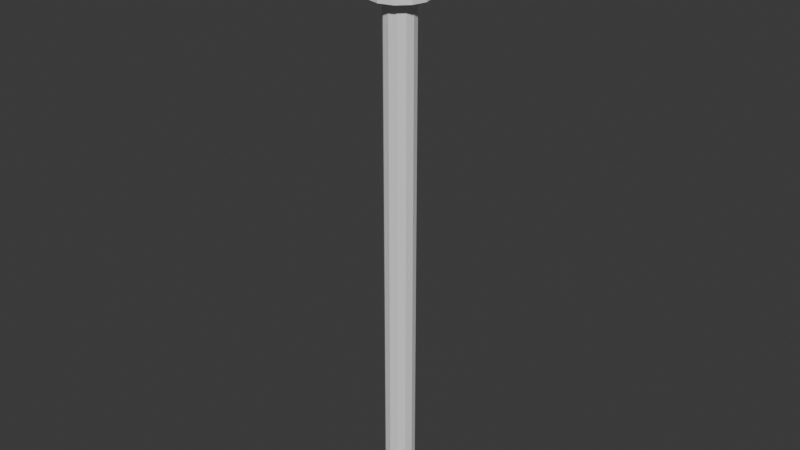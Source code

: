 # Source: Arrow.blend  (saved by Blender 4.1.24; exported with 4.5.12 LTS)
import bpy
from mathutils import Matrix  # noqa: F401  (used for matrix-valued properties, if any)

bpy.ops.wm.read_factory_settings(use_empty=True)
scene = bpy.context.scene
scene.name = 'Scene'

# ---- collections
col_collection = bpy.data.collections.new('Collection'); scene.collection.children.link(col_collection)

# ---- world
world_world = bpy.data.worlds.new('World'); scene.world = world_world
world_world.use_nodes = True; world_world.node_tree.nodes.clear()
_N = world_world.node_tree.nodes; _L = world_world.node_tree.links
n0 = _N.new('ShaderNodeOutputWorld'); n0.name = 'World Output'; n0.location = (300, 300)
n1 = _N.new('ShaderNodeBackground'); n1.name = 'Background'; n1.location = (10, 300)
n1.inputs[0].default_value = (0.05088, 0.05088, 0.05088, 1.0)
_L.new(n1.outputs[0], n0.inputs[0])
n0.is_active_output = True
world_world.color = (0.05088, 0.05088, 0.05088)
world_world.use_sun_shadow = False
world_world.sun_shadow_jitter_overblur = 0.0

# ---- meshes
me_cylinder = bpy.data.meshes.new('Cylinder')
me_cylinder.from_pydata([(-3.104e-10, 0.07327, 2.384e-07), (-3.104e-10, 0.07327, 2.793), (0.03663, 0.06345, 2.384e-07), (0.03663, 0.06345, 2.793), (0.06345, 0.03663, 2.384e-07), (0.06345, 0.03663, 2.793), (0.07327, -1.089e-09, 2.384e-07), (0.07327, -1.089e-09, 2.793), (0.06345, -0.03663, 2.384e-07), (0.06345, -0.03663, 2.793), (0.03663, -0.06345, 2.384e-07), (0.03663, -0.06345, 2.793), (-3.104e-10, -0.07327, 2.384e-07), (-3.104e-10, -0.07327, 2.793), (-0.03663, -0.06345, 2.384e-07), (-0.03663, -0.06345, 2.793), (-0.06345, -0.03663, 2.384e-07), (-0.06345, -0.03663, 2.793), (-0.07327, -1.089e-09, 2.384e-07), (-0.07327, -1.089e-09, 2.793), (-0.06345, 0.03663, 2.384e-07), (-0.06345, 0.03663, 2.793), (-0.03663, 0.06345, 2.384e-07), (-0.03663, 0.06345, 2.793), (-3.104e-10, -6.209e-10, 2.993), (-3.104e-10, 0.07327, 2.524), (0.03663, 0.06345, 2.524), (0.06345, 0.03663, 2.524), (0.07327, -1.089e-09, 2.524), (0.06345, -0.03663, 2.524), (0.03663, -0.06345, 2.524), (-3.104e-10, -0.07327, 2.524), (-0.03663, -0.06345, 2.524), (-0.06345, -0.03663, 2.524), (-0.07327, -1.089e-09, 2.524), (-0.06345, 0.03663, 2.524), (-0.03663, 0.06345, 2.524), (0.0694, 0.1202, 2.638), (-3.104e-10, 0.1388, 2.638), (-3.104e-10, 0.1388, 2.524), (0.1202, 0.0694, 2.638), (0.1388, -1.089e-09, 2.638), (0.1202, -0.0694, 2.638), (0.0694, -0.1202, 2.638), (-3.104e-10, -0.1388, 2.638), (-0.0694, -0.1202, 2.638), (-0.1202, -0.0694, 2.638), (-0.1388, -1.089e-09, 2.638), (-0.1202, 0.0694, 2.638), (-0.0694, 0.1202, 2.638), (0.0694, 0.1202, 2.524), (0.1202, 0.0694, 2.524), (0.1388, -1.089e-09, 2.524), (0.1202, -0.0694, 2.524), (0.0694, -0.1202, 2.524), (-3.104e-10, -0.1388, 2.524), (-0.0694, -0.1202, 2.524), (-0.1202, -0.0694, 2.524), (-0.1388, -1.089e-09, 2.524), (-0.1202, 0.0694, 2.524), (-0.0694, 0.1202, 2.524)], [], [(27, 26, 50, 51), (35, 34, 58, 59), (21, 23, 49, 48), (28, 27, 51, 52), (11, 13, 44, 43), (36, 35, 59, 60), (29, 28, 52, 53), (1, 3, 37, 38), (25, 36, 60, 39), (15, 17, 46, 45), (24, 21, 19), (5, 7, 41, 40), (30, 29, 53, 54), (0, 2, 4, 6, 8, 10, 12, 14, 16, 18, 20, 22), (24, 23, 21), (1, 23, 24), (9, 24, 11), (11, 24, 13), (3, 1, 24), (13, 24, 15), (5, 3, 24), (15, 24, 17), (7, 5, 24), (17, 24, 19), (9, 7, 24), (22, 36, 25, 0), (20, 35, 36, 22), (18, 34, 35, 20), (16, 33, 34, 18), (14, 32, 33, 16), (12, 31, 32, 14), (10, 30, 31, 12), (8, 29, 30, 10), (6, 28, 29, 8), (4, 27, 28, 6), (2, 26, 27, 4), (0, 25, 26, 2), (39, 38, 37, 50), (50, 37, 40, 51), (51, 40, 41, 52), (52, 41, 42, 53), (53, 42, 43, 54), (54, 43, 44, 55), (55, 44, 45, 56), (56, 45, 46, 57), (57, 46, 47, 58), (58, 47, 48, 59), (59, 48, 49, 60), (60, 49, 38, 39), (7, 9, 42, 41), (34, 33, 57, 58), (17, 19, 47, 46), (26, 25, 39, 50), (33, 32, 56, 57), (3, 5, 40, 37), (13, 15, 45, 44), (23, 1, 38, 49), (32, 31, 55, 56), (9, 11, 43, 42), (31, 30, 54, 55), (19, 21, 48, 47)])
_uv = me_cylinder.uv_layers.new(name='UVMap')
_uv.uv.foreach_set('vector', [0.8333, 0.9785, 0.9167, 0.9785, 0.9167, 0.9785, 0.8333, 0.9785, 0.1667, 0.9785, 0.25, 0.9785, 0.25, 0.9785, 0.1667, 0.9785, 0.04215, 0.37, 0.13, 0.4578, 0.13, 0.4578, 0.04215, 0.37, 0.75, 0.9785, 0.8333, 0.9785, 0.8333, 0.9785, 0.75, 0.9785, 0.37, 0.04215, 0.25, 0.01, 0.25, 0.01, 0.37, 0.04215, 0.08333, 0.9785, 0.1667, 0.9785, 0.1667, 0.9785, 0.08333, 0.9785, 0.6667, 0.9785, 0.75, 0.9785, 0.75, 0.9785, 0.6667, 0.9785, 0.25, 0.49, 0.37, 0.4578, 0.37, 0.4578, 0.25, 0.49, 7.451e-08, 0.9785, 0.08333, 0.9785, 0.08333, 0.9785, 7.451e-08, 0.9785, 0.13, 0.04215, 0.04215, 0.13, 0.04215, 0.13, 0.13, 0.04215, 0.25, 0.25, 0.04215, 0.37, 0.01, 0.25, 0.4578, 0.37, 0.49, 0.25, 0.49, 0.25, 0.4578, 0.37, 0.5833, 0.9785, 0.6667, 0.9785, 0.6667, 0.9785, 0.5833, 0.9785, 0.75, 0.49, 0.87, 0.4578, 0.9578, 0.37, 0.99, 0.25, 0.9578, 0.13, 0.87, 0.04215, 0.75, 0.01, 0.63, 0.04215, 0.5422, 0.13, 0.51, 0.25, 0.5422, 0.37, 0.63, 0.4578, 0.25, 0.25, 0.13, 0.4578, 0.04215, 0.37, 0.25, 0.49, 0.13, 0.4578, 0.25, 0.25, 0.4578, 0.13, 0.25, 0.25, 0.37, 0.04215, 0.37, 0.04215, 0.25, 0.25, 0.25, 0.01, 0.37, 0.4578, 0.25, 0.49, 0.25, 0.25, 0.25, 0.01, 0.25, 0.25, 0.13, 0.04215, 0.4578, 0.37, 0.37, 0.4578, 0.25, 0.25, 0.13, 0.04215, 0.25, 0.25, 0.04215, 0.13, 0.49, 0.25, 0.4578, 0.37, 0.25, 0.25, 0.04215, 0.13, 0.25, 0.25, 0.01, 0.25, 0.4578, 0.13, 0.49, 0.25, 0.25, 0.25, 0.08333, 0.5, 0.08333, 0.9785, 7.451e-08, 0.9785, 7.451e-08, 0.5, 0.1667, 0.5, 0.1667, 0.9785, 0.08333, 0.9785, 0.08333, 0.5, 0.25, 0.5, 0.25, 0.9785, 0.1667, 0.9785, 0.1667, 0.5, 0.3333, 0.5, 0.3333, 0.9785, 0.25, 0.9785, 0.25, 0.5, 0.4167, 0.5, 0.4167, 0.9785, 0.3333, 0.9785, 0.3333, 0.5, 0.5, 0.5, 0.5, 0.9785, 0.4167, 0.9785, 0.4167, 0.5, 0.5833, 0.5, 0.5833, 0.9785, 0.5, 0.9785, 0.5, 0.5, 0.6667, 0.5, 0.6667, 0.9785, 0.5833, 0.9785, 0.5833, 0.5, 0.75, 0.5, 0.75, 0.9785, 0.6667, 0.9785, 0.6667, 0.5, 0.8333, 0.5, 0.8333, 0.9785, 0.75, 0.9785, 0.75, 0.5, 0.9167, 0.5, 0.9167, 0.9785, 0.8333, 0.9785, 0.8333, 0.5, 1.0, 0.5, 1.0, 0.9785, 0.9167, 0.9785, 0.9167, 0.5, 1.0, 0.9785, 1.0, 1.0, 0.9167, 1.0, 0.9167, 0.9785, 0.9167, 0.9785, 0.9167, 1.0, 0.8333, 1.0, 0.8333, 0.9785, 0.8333, 0.9785, 0.8333, 1.0, 0.75, 1.0, 0.75, 0.9785, 0.75, 0.9785, 0.75, 1.0, 0.6667, 1.0, 0.6667, 0.9785, 0.6667, 0.9785, 0.6667, 1.0, 0.5833, 1.0, 0.5833, 0.9785, 0.5833, 0.9785, 0.5833, 1.0, 0.5, 1.0, 0.5, 0.9785, 0.5, 0.9785, 0.5, 1.0, 0.4167, 1.0, 0.4167, 0.9785, 0.4167, 0.9785, 0.4167, 1.0, 0.3333, 1.0, 0.3333, 0.9785, 0.3333, 0.9785, 0.3333, 1.0, 0.25, 1.0, 0.25, 0.9785, 0.25, 0.9785, 0.25, 1.0, 0.1667, 1.0, 0.1667, 0.9785, 0.1667, 0.9785, 0.1667, 1.0, 0.08333, 1.0, 0.08333, 0.9785, 0.08333, 0.9785, 0.08333, 1.0, 7.451e-08, 1.0, 7.451e-08, 0.9785, 0.49, 0.25, 0.4578, 0.13, 0.4578, 0.13, 0.49, 0.25, 0.25, 0.9785, 0.3333, 0.9785, 0.3333, 0.9785, 0.25, 0.9785, 0.04215, 0.13, 0.01, 0.25, 0.01, 0.25, 0.04215, 0.13, 0.9167, 0.9785, 1.0, 0.9785, 1.0, 0.9785, 0.9167, 0.9785, 0.3333, 0.9785, 0.4167, 0.9785, 0.4167, 0.9785, 0.3333, 0.9785, 0.37, 0.4578, 0.4578, 0.37, 0.4578, 0.37, 0.37, 0.4578, 0.25, 0.01, 0.13, 0.04215, 0.13, 0.04215, 0.25, 0.01, 0.13, 0.4578, 0.25, 0.49, 0.25, 0.49, 0.13, 0.4578, 0.4167, 0.9785, 0.5, 0.9785, 0.5, 0.9785, 0.4167, 0.9785, 0.4578, 0.13, 0.37, 0.04215, 0.37, 0.04215, 0.4578, 0.13, 0.5, 0.9785, 0.5833, 0.9785, 0.5833, 0.9785, 0.5, 0.9785, 0.01, 0.25, 0.04215, 0.37, 0.04215, 0.37, 0.01, 0.25])
me_cylinder.update()

# ---- objects
ob_arrow = bpy.data.objects.new('Arrow', me_cylinder)

# ---- transforms, parenting, visibility, modifiers, constraints
ob_arrow.location = (3.104e-10, 6.209e-10, -1.319)

# ---- collection membership
col_collection.objects.link(ob_arrow)

# ---- scene / render settings (as saved in the file)
scene.frame_start = 1; scene.frame_end = 250; scene.frame_set(0)
scene.render.engine = 'BLENDER_EEVEE_NEXT'
scene.cycles.sampling_pattern = 'TABULATED_SOBOL'
scene.eevee.ray_tracing_options.trace_max_roughness = 0.0
bpy.context.view_layer.update()

# ---- added for rendering (the .blend has no active camera and no usable light): camera, sun
cam_auto = bpy.data.cameras.new('AutoCamera')
cam_auto.lens = 50.0
cam_auto.sensor_width = 36.0
cam_auto.clip_end = 1000.0
ob_auto_camera = bpy.data.objects.new('AutoCamera', cam_auto)
scene.collection.objects.link(ob_auto_camera)
ob_auto_camera.location = (2.79288, -3.35146, 2.41199)
ob_auto_camera.rotation_euler = (1.09748, -7.21219e-08, 0.694738)
scene.camera = ob_auto_camera
light_auto_sun = bpy.data.lights.new('AutoSun', 'SUN')
light_auto_sun.energy = 3.0
light_auto_sun.angle = 0.0523599
ob_auto_sun = bpy.data.objects.new('AutoSun', light_auto_sun)
scene.collection.objects.link(ob_auto_sun)
ob_auto_sun.rotation_euler = (0.872665, 0.174533, 0.523599)
bpy.context.view_layer.update()
